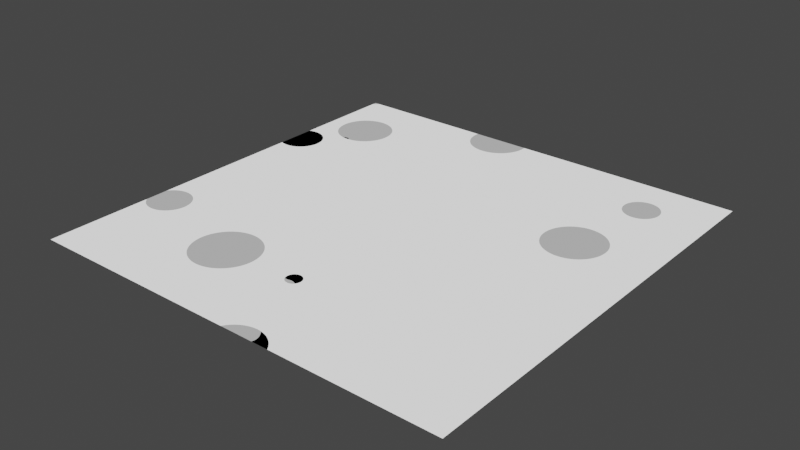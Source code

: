 # Source: Skybox.blend  (saved by Blender 2.93.20; exported with 4.5.12 LTS)
import bpy
from mathutils import Matrix  # noqa: F401  (used for matrix-valued properties, if any)

bpy.ops.wm.read_factory_settings(use_empty=True)
scene = bpy.context.scene
scene.name = 'Scene'

# ---- collections
col_collection = bpy.data.collections.new('Collection'); scene.collection.children.link(col_collection)

# ---- materials (node trees are filled in below, after node groups)
mat_material_001 = bpy.data.materials.new('Material.001')
mat_material_001.use_transparent_shadow = False

# ---- material node trees
mat_material_001.use_nodes = True; mat_material_001.node_tree.nodes.clear()
_N = mat_material_001.node_tree.nodes; _L = mat_material_001.node_tree.links
n0 = _N.new('ShaderNodeTexCoord'); n0.name = 'Texture Coordinate'; n0.location = (-1123, -110)
n1 = _N.new('ShaderNodeMath'); n1.name = 'Math.003'; n1.location = (306, 52)
n1.operation = 'LESS_THAN'
n1.inputs[1].default_value = 0.72
n1.inputs[2].default_value = 0.0
n2 = _N.new('NodeReroute'); n2.name = 'Reroute'; n2.location = (164, -23)
n2.width = 16
n2.socket_idname = 'NodeSocketFloat'
n3 = _N.new('ShaderNodeCombineXYZ'); n3.name = 'Combine XYZ'; n3.location = (-1119, -373)
n4 = _N.new('ShaderNodeValue'); n4.name = 'Value'; n4.location = (-1375, -427)
n4.outputs[0].default_value = 0.5
n5 = _N.new('ShaderNodeOutputMaterial'); n5.name = 'Material Output'; n5.location = (969, 263)
n6 = _N.new('ShaderNodeVectorMath'); n6.name = 'Vector Math.001'; n6.location = (43, -175)
n6.operation = 'LENGTH'
n7 = _N.new('ShaderNodeMath'); n7.name = 'Math.001'; n7.location = (304, 216)
n7.operation = 'GREATER_THAN'
n7.inputs[1].default_value = 0.98
n7.inputs[2].default_value = 0.0
n8 = _N.new('ShaderNodeMath'); n8.name = 'Math.004'; n8.location = (273, -163)
n8.operation = 'GREATER_THAN'
n8.inputs[1].default_value = 0.99
n8.inputs[2].default_value = 0.0
n9 = _N.new('ShaderNodeTexNoise'); n9.name = 'Noise Texture'; n9.location = (-569, -274)
n9.noise_dimensions = '4D'
n9.inputs[4].default_value = 0.5958
n9.inputs[8].default_value = 0.74
n10 = _N.new('ShaderNodeMix'); n10.name = 'Mix'; n10.location = (-379, -157)
n10.data_type = 'RGBA'
n10.blend_type = 'LINEAR_LIGHT'
n10.inputs[0].default_value = 0.2298
n11 = _N.new('ShaderNodeTexNoise'); n11.name = 'Noise Texture.001'; n11.location = (-360, -403)
n11.noise_dimensions = '4D'
n11.inputs[2].default_value = 1.93
n11.inputs[3].default_value = 0.0
n11.inputs[4].default_value = 0.0
n12 = _N.new('ShaderNodeVectorMath'); n12.name = 'Vector Math'; n12.location = (9, 13)
n12.operation = 'LENGTH'
n13 = _N.new('ShaderNodeMix'); n13.name = 'Mix.001'; n13.location = (-181, -285)
n13.data_type = 'RGBA'
n13.blend_type = 'LINEAR_LIGHT'
n13.inputs[0].default_value = 0.2298
n14 = _N.new('ShaderNodeValue'); n14.name = 'Value.002'; n14.location = (-868, -558)
n14.outputs[0].default_value = 0.5
n15 = _N.new('ShaderNodeValue'); n15.name = 'Value.001'; n15.location = (-870, -462)
n15.outputs[0].default_value = 0.5
n16 = _N.new('ShaderNodeMapping'); n16.name = 'Mapping'; n16.location = (-913, -93)
n16.width = 240
n17 = _N.new('ShaderNodeVectorRotate'); n17.name = 'Vector Rotate'; n17.location = (-113, -619)
n18 = _N.new('ShaderNodeValue'); n18.name = 'Value.003'; n18.location = (-382, 231)
n18.outputs[0].default_value = 0.5
n19 = _N.new('ShaderNodeTexVoronoi'); n19.name = 'Voronoi Texture'; n19.location = (-34, 446)
n19.voronoi_dimensions = '4D'
n20 = _N.new('ShaderNodeMath'); n20.name = 'Math'; n20.location = (297, 469)
n20.operation = 'GREATER_THAN'
n20.inputs[1].default_value = 0.42
n20.inputs[2].default_value = 0.0
n21 = _N.new('ShaderNodeMath'); n21.name = 'Math.002'; n21.location = (518, 179)
n21.use_clamp = True
n21.inputs[2].default_value = 0.0
n22 = _N.new('ShaderNodeMix'); n22.name = 'Mix.002'; n22.location = (749, 295)
n22.data_type = 'RGBA'
n22.blend_type = 'SCREEN'
n22.inputs[0].default_value = 0.416
_L.new(n16.outputs[0], n9.inputs[0])
_L.new(n0.outputs[0], n16.inputs[0])
_L.new(n16.outputs[0], n10.inputs[6])
_L.new(n9.outputs[1], n10.inputs[7])
_L.new(n2.outputs[0], n7.inputs[0])
_L.new(n7.outputs[0], n21.inputs[0])
_L.new(n2.outputs[0], n1.inputs[0])
_L.new(n1.outputs[0], n21.inputs[1])
_L.new(n4.outputs[0], n3.inputs[2])
_L.new(n3.outputs[0], n16.inputs[2])
_L.new(n15.outputs[0], n9.inputs[1])
_L.new(n12.outputs[1], n2.inputs[0])
_L.new(n16.outputs[0], n6.inputs[0])
_L.new(n6.outputs[1], n8.inputs[0])
_L.new(n11.outputs[1], n13.inputs[7])
_L.new(n10.outputs[2], n13.inputs[6])
_L.new(n21.outputs[0], n22.inputs[7])
_L.new(n13.outputs[2], n12.inputs[0])
_L.new(n16.outputs[0], n11.inputs[0])
_L.new(n14.outputs[0], n11.inputs[1])
_L.new(n18.outputs[0], n19.inputs[1])
_L.new(n19.outputs[0], n20.inputs[0])
_L.new(n22.outputs[2], n5.inputs[0])
_L.new(n20.outputs[0], n22.inputs[6])
n5.is_active_output = True

# ---- world
world_world = bpy.data.worlds.new('World'); scene.world = world_world
world_world.use_nodes = True; world_world.node_tree.nodes.clear()
_N = world_world.node_tree.nodes; _L = world_world.node_tree.links
n0 = _N.new('ShaderNodeOutputWorld'); n0.name = 'World Output'; n0.location = (300, 300)
n1 = _N.new('ShaderNodeBackground'); n1.name = 'Background'; n1.location = (10, 300)
n1.inputs[0].default_value = (0.05088, 0.05088, 0.05088, 1.0)
_L.new(n1.outputs[0], n0.inputs[0])
n0.is_active_output = True
world_world.color = (0.05088, 0.05088, 0.05088)
world_world.use_sun_shadow = False
world_world.sun_shadow_jitter_overblur = 0.0

# ---- meshes
me_plane = bpy.data.meshes.new('Plane')
me_plane.from_pydata([(-1.0, -1.0, 0.0), (1.0, -1.0, 0.0), (-1.0, 1.0, 0.0), (1.0, 1.0, 0.0)], [], [(0, 1, 3, 2)])
_uv = me_plane.uv_layers.new(name='UVMap')
_uv.uv.foreach_set('vector', [0.0, 0.0, 1.0, 0.0, 1.0, 1.0, 0.0, 1.0])
me_plane.materials.append(mat_material_001)
me_plane.use_remesh_fix_poles = True
me_plane.use_remesh_preserve_attributes = False
me_plane.update()

# ---- objects
ob_plane = bpy.data.objects.new('Plane', me_plane)

# ---- transforms, parenting, visibility, modifiers, constraints
ob_plane.location = (0.0, 0.0, 0.0)
ob_plane.scale = (5.0, 5.0, 5.0)

# ---- collection membership
col_collection.objects.link(ob_plane)

# ---- scene / render settings (as saved in the file)
scene.frame_start = 1; scene.frame_end = 250; scene.frame_set(1)
scene.render.engine = 'BLENDER_EEVEE_NEXT'
scene.cycles.use_denoising = False
scene.cycles.samples = 128
scene.cycles.sampling_pattern = 'TABULATED_SOBOL'
scene.cycles.use_adaptive_sampling = False
scene.cycles.use_light_tree = False
scene.view_settings.view_transform = 'Filmic'
bpy.context.view_layer.update()

# ---- added for rendering (the .blend has no active camera and no usable light): camera, sun
cam_auto = bpy.data.cameras.new('AutoCamera')
cam_auto.lens = 50.0
cam_auto.sensor_width = 36.0
cam_auto.clip_end = 1000.0
ob_auto_camera = bpy.data.objects.new('AutoCamera', cam_auto)
scene.collection.objects.link(ob_auto_camera)
ob_auto_camera.location = (13.0847, -15.7016, 10.4677)
ob_auto_camera.rotation_euler = (1.09748, -7.21219e-08, 0.694738)
scene.camera = ob_auto_camera
light_auto_sun = bpy.data.lights.new('AutoSun', 'SUN')
light_auto_sun.energy = 3.0
light_auto_sun.angle = 0.0523599
ob_auto_sun = bpy.data.objects.new('AutoSun', light_auto_sun)
scene.collection.objects.link(ob_auto_sun)
ob_auto_sun.rotation_euler = (0.872665, 0.174533, 0.523599)
bpy.context.view_layer.update()
